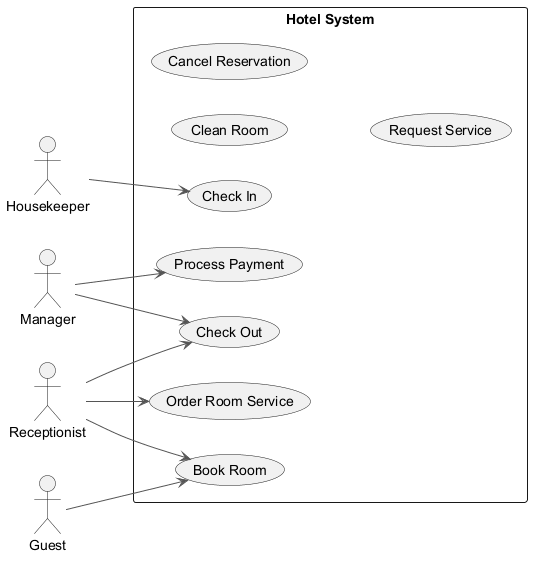

The diagram above was rendered by PlantUML. Its source (embedded in the PNG):
@startuml
skinparam backgroundColor #FFFFFF
skinparam classBackgroundColor #E8F4FA
skinparam classBorderColor #2C7DA0
skinparam ArrowColor #555555
left to right direction
actor "Manager" as M
actor "Housekeeper" as H
actor "Receptionist" as R
actor "Guest" as G
rectangle "Hotel System" {
  usecase "Order Room Service" as UC_OrderRoomService
  usecase "Book Room" as UC_BookRoom
  usecase "Clean Room" as UC_CleanRoom
  usecase "Check In" as UC_CheckIn
  usecase "Check Out" as UC_CheckOut
  usecase "Cancel Reservation" as UC_CancelReservation
  usecase "Process Payment" as UC_ProcessPayment
  usecase "Request Service" as UC_RequestService
}
M --> UC_ProcessPayment
M --> UC_CheckOut
H --> UC_CheckIn
R --> UC_BookRoom
R --> UC_CheckOut
R --> UC_OrderRoomService
G --> UC_BookRoom
@enduml